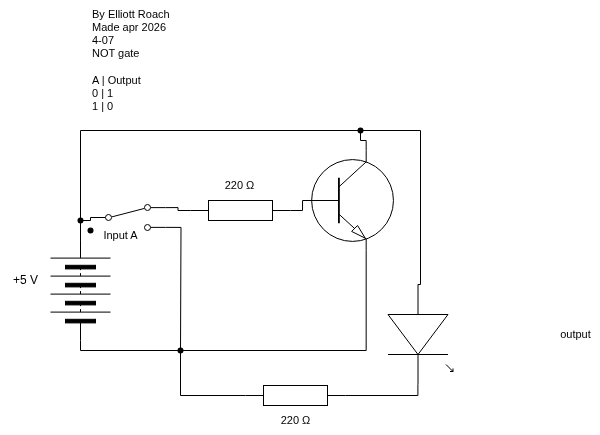

The diagram above was exported from draw.io. Its source (the exported page's mxGraphModel, read from the mxfile embedded in the PNG):
<mxGraphModel dx="465" dy="1538" grid="1" gridSize="10" guides="1" tooltips="1" connect="1" arrows="1" fold="1" page="1" pageScale="1" pageWidth="850" pageHeight="1100" math="0" shadow="0">
  <root>
    <mxCell id="0" />
    <mxCell id="1" parent="0" />
    <mxCell id="3" value="" style="pointerEvents=1;verticalLabelPosition=bottom;shadow=0;dashed=0;align=center;html=1;verticalAlign=top;shape=mxgraph.electrical.resistors.resistor_1;rotation=0;" parent="1" vertex="1">
      <mxGeometry x="425" y="155" width="100" height="20" as="geometry" />
    </mxCell>
    <mxCell id="36" style="edgeStyle=orthogonalEdgeStyle;shape=connector;curved=0;rounded=0;html=1;exitDx=0;exitDy=0;exitPerimeter=0;strokeColor=#000000;align=center;verticalAlign=middle;fontFamily=Helvetica;fontSize=11;fontColor=default;labelBackgroundColor=default;endArrow=none;endFill=0;" edge="1" parent="1" source="41" target="26">
      <mxGeometry relative="1" as="geometry">
        <mxPoint x="300" y="-40" as="targetPoint" />
        <Array as="points" />
      </mxGeometry>
    </mxCell>
    <mxCell id="4" value="" style="verticalLabelPosition=bottom;shadow=0;dashed=0;align=center;html=1;verticalAlign=top;shape=mxgraph.electrical.opto_electronics.led_1;pointerEvents=1;rotation=90;" parent="1" vertex="1">
      <mxGeometry x="550" y="71.5" width="100" height="65" as="geometry" />
    </mxCell>
    <mxCell id="8" style="edgeStyle=orthogonalEdgeStyle;shape=connector;curved=0;rounded=0;html=1;exitDx=0;exitDy=0;exitPerimeter=0;entryX=0;entryY=0.5;entryDx=0;entryDy=0;strokeColor=#000000;align=center;verticalAlign=middle;fontFamily=Helvetica;fontSize=11;fontColor=default;labelBackgroundColor=default;endArrow=none;endFill=0;" parent="1" source="18" target="11" edge="1">
      <mxGeometry relative="1" as="geometry">
        <mxPoint x="342.9" y="48.809999999999945" as="targetPoint" />
      </mxGeometry>
    </mxCell>
    <mxCell id="9" value="220&amp;nbsp;Ω" style="text;html=1;align=center;verticalAlign=middle;resizable=0;points=[];autosize=1;strokeColor=none;fillColor=none;fontFamily=Helvetica;fontSize=11;fontColor=default;labelBackgroundColor=default;" parent="1" vertex="1">
      <mxGeometry x="450" y="175" width="50" height="30" as="geometry" />
    </mxCell>
    <mxCell id="10" value="By Elliott Roach&lt;div&gt;Made apr 2026&amp;nbsp;&lt;/div&gt;&lt;div&gt;4-07&lt;/div&gt;&lt;div&gt;NOT gate&lt;/div&gt;&lt;div&gt;&lt;br&gt;&lt;/div&gt;&lt;div&gt;A | Output&lt;/div&gt;&lt;div&gt;0 | 1&lt;/div&gt;&lt;div&gt;1 | 0&lt;/div&gt;" style="text;html=1;align=left;verticalAlign=middle;resizable=0;points=[];autosize=1;strokeColor=none;fillColor=none;fontFamily=Helvetica;fontSize=11;fontColor=default;labelBackgroundColor=default;" parent="1" vertex="1">
      <mxGeometry x="270" y="-230" width="100" height="120" as="geometry" />
    </mxCell>
    <mxCell id="15" style="edgeStyle=orthogonalEdgeStyle;shape=connector;curved=0;rounded=0;html=1;entryX=0;entryY=0.5;entryDx=0;entryDy=0;strokeColor=#000000;align=center;verticalAlign=middle;fontFamily=Helvetica;fontSize=11;fontColor=default;labelBackgroundColor=default;endArrow=none;endFill=0;exitDx=0;exitDy=0;" parent="1" source="26" target="13" edge="1">
      <mxGeometry relative="1" as="geometry">
        <Array as="points">
          <mxPoint x="260" y="-10" />
          <mxPoint x="270" y="-10" />
        </Array>
        <mxPoint x="240" as="sourcePoint" />
      </mxGeometry>
    </mxCell>
    <mxCell id="11" value="" style="pointerEvents=1;verticalLabelPosition=bottom;shadow=0;dashed=0;align=center;html=1;verticalAlign=top;shape=mxgraph.electrical.miscellaneous.batteryStack;fontFamily=Helvetica;fontSize=11;fontColor=default;labelBackgroundColor=default;rotation=-90;" parent="1" vertex="1">
      <mxGeometry x="210" y="30" width="100" height="60" as="geometry" />
    </mxCell>
    <mxCell id="12" value="+5 V" style="text;html=1;align=center;verticalAlign=middle;resizable=0;points=[];autosize=1;strokeColor=none;fillColor=none;" parent="1" vertex="1">
      <mxGeometry x="180" y="35" width="50" height="30" as="geometry" />
    </mxCell>
    <mxCell id="16" style="edgeStyle=orthogonalEdgeStyle;shape=connector;curved=0;rounded=0;html=1;exitX=1;exitY=0.88;exitDx=0;exitDy=0;strokeColor=#000000;align=center;verticalAlign=middle;fontFamily=Helvetica;fontSize=11;fontColor=default;labelBackgroundColor=default;endArrow=none;endFill=0;" parent="1" source="13" edge="1">
      <mxGeometry relative="1" as="geometry">
        <mxPoint x="360" y="120" as="targetPoint" />
      </mxGeometry>
    </mxCell>
    <mxCell id="13" value="" style="html=1;shape=mxgraph.electrical.electro-mechanical.twoWaySwitch;aspect=fixed;elSwitchState=2;fontFamily=Helvetica;fontSize=11;fontColor=default;labelBackgroundColor=default;" parent="1" vertex="1">
      <mxGeometry x="270" y="-26" width="75" height="26" as="geometry" />
    </mxCell>
    <mxCell id="18" value="" style="shape=waypoint;sketch=0;size=6;pointerEvents=1;points=[];fillColor=none;resizable=0;rotatable=0;perimeter=centerPerimeter;snapToPoint=1;fontFamily=Helvetica;fontSize=11;fontColor=default;labelBackgroundColor=default;" parent="1" vertex="1">
      <mxGeometry x="350" y="110" width="20" height="20" as="geometry" />
    </mxCell>
    <mxCell id="20" value="Input A" style="text;html=1;align=center;verticalAlign=middle;resizable=0;points=[];autosize=1;strokeColor=none;fillColor=none;fontFamily=Helvetica;fontSize=11;fontColor=default;labelBackgroundColor=default;" parent="1" vertex="1">
      <mxGeometry x="270" y="-10" width="60" height="30" as="geometry" />
    </mxCell>
    <mxCell id="37" style="edgeStyle=orthogonalEdgeStyle;shape=connector;curved=0;rounded=0;html=1;exitX=0.7;exitY=1;exitDx=0;exitDy=0;exitPerimeter=0;strokeColor=#000000;align=center;verticalAlign=middle;fontFamily=Helvetica;fontSize=11;fontColor=default;labelBackgroundColor=default;endArrow=none;endFill=0;entryX=0.667;entryY=0.528;entryDx=0;entryDy=0;entryPerimeter=0;" edge="1" parent="1" source="21" target="18">
      <mxGeometry relative="1" as="geometry">
        <mxPoint x="360" y="220" as="targetPoint" />
        <Array as="points">
          <mxPoint x="546" y="120" />
        </Array>
      </mxGeometry>
    </mxCell>
    <mxCell id="43" style="edgeStyle=orthogonalEdgeStyle;shape=connector;curved=0;rounded=0;html=1;exitX=0.7;exitY=0;exitDx=0;exitDy=0;exitPerimeter=0;strokeColor=#000000;align=center;verticalAlign=middle;fontFamily=Helvetica;fontSize=11;fontColor=default;labelBackgroundColor=default;endArrow=none;endFill=0;" edge="1" parent="1" source="21" target="41">
      <mxGeometry relative="1" as="geometry" />
    </mxCell>
    <mxCell id="21" value="" style="verticalLabelPosition=bottom;shadow=0;dashed=0;align=center;html=1;verticalAlign=top;shape=mxgraph.electrical.transistors.npn_transistor_1;" parent="1" vertex="1">
      <mxGeometry x="480" y="-80" width="95" height="100" as="geometry" />
    </mxCell>
    <mxCell id="23" style="edgeStyle=orthogonalEdgeStyle;shape=connector;curved=0;rounded=0;html=1;exitX=1;exitY=0.54;exitDx=0;exitDy=0;exitPerimeter=0;entryX=1;entryY=0.5;entryDx=0;entryDy=0;entryPerimeter=0;strokeColor=#000000;align=center;verticalAlign=middle;fontFamily=Helvetica;fontSize=11;fontColor=default;labelBackgroundColor=default;endArrow=none;endFill=0;" parent="1" source="4" target="3" edge="1">
      <mxGeometry relative="1" as="geometry" />
    </mxCell>
    <mxCell id="24" style="edgeStyle=orthogonalEdgeStyle;shape=connector;curved=0;rounded=0;html=1;exitX=0;exitY=0.5;exitDx=0;exitDy=0;exitPerimeter=0;entryX=0.549;entryY=0.654;entryDx=0;entryDy=0;entryPerimeter=0;strokeColor=#000000;align=center;verticalAlign=middle;fontFamily=Helvetica;fontSize=11;fontColor=default;labelBackgroundColor=default;endArrow=none;endFill=0;" parent="1" source="3" target="18" edge="1">
      <mxGeometry relative="1" as="geometry" />
    </mxCell>
    <mxCell id="29" value="" style="pointerEvents=1;verticalLabelPosition=bottom;shadow=0;dashed=0;align=center;html=1;verticalAlign=top;shape=mxgraph.electrical.resistors.resistor_1;rotation=0;" parent="1" vertex="1">
      <mxGeometry x="370" y="-30" width="100" height="20" as="geometry" />
    </mxCell>
    <mxCell id="30" style="edgeStyle=orthogonalEdgeStyle;shape=connector;curved=0;rounded=0;html=1;exitX=1;exitY=0.12;exitDx=0;exitDy=0;entryX=0;entryY=0.5;entryDx=0;entryDy=0;entryPerimeter=0;strokeColor=#000000;align=center;verticalAlign=middle;fontFamily=Helvetica;fontSize=11;fontColor=default;labelBackgroundColor=default;endArrow=none;endFill=0;" parent="1" source="13" target="29" edge="1">
      <mxGeometry relative="1" as="geometry" />
    </mxCell>
    <mxCell id="31" style="edgeStyle=orthogonalEdgeStyle;shape=connector;curved=0;rounded=0;html=1;exitX=1;exitY=0.5;exitDx=0;exitDy=0;exitPerimeter=0;entryX=0;entryY=0.5;entryDx=0;entryDy=0;entryPerimeter=0;strokeColor=#000000;align=center;verticalAlign=middle;fontFamily=Helvetica;fontSize=11;fontColor=default;labelBackgroundColor=default;endArrow=none;endFill=0;" parent="1" source="29" target="21" edge="1">
      <mxGeometry relative="1" as="geometry" />
    </mxCell>
    <mxCell id="33" value="220 Ω" style="text;html=1;align=center;verticalAlign=middle;resizable=0;points=[];autosize=1;strokeColor=none;fillColor=none;fontFamily=Helvetica;fontSize=11;fontColor=default;labelBackgroundColor=default;" parent="1" vertex="1">
      <mxGeometry x="394" y="-60" width="50" height="30" as="geometry" />
    </mxCell>
    <mxCell id="34" value="output" style="text;html=1;align=center;verticalAlign=middle;resizable=0;points=[];autosize=1;strokeColor=none;fillColor=none;fontFamily=Helvetica;fontSize=11;fontColor=default;labelBackgroundColor=default;" parent="1" vertex="1">
      <mxGeometry x="730" y="89" width="50" height="30" as="geometry" />
    </mxCell>
    <mxCell id="35" value="" style="edgeStyle=orthogonalEdgeStyle;shape=connector;curved=0;rounded=0;html=1;entryDx=0;entryDy=0;strokeColor=#000000;align=center;verticalAlign=middle;fontFamily=Helvetica;fontSize=11;fontColor=default;labelBackgroundColor=default;endArrow=none;endFill=0;exitX=1;exitY=0.5;exitDx=0;exitDy=0;" edge="1" parent="1" source="11" target="26">
      <mxGeometry relative="1" as="geometry">
        <Array as="points" />
        <mxPoint x="260" y="10" as="sourcePoint" />
        <mxPoint x="270" y="-13" as="targetPoint" />
      </mxGeometry>
    </mxCell>
    <mxCell id="26" value="" style="shape=waypoint;sketch=0;size=6;pointerEvents=1;points=[];fillColor=none;resizable=0;rotatable=0;perimeter=centerPerimeter;snapToPoint=1;fontFamily=Helvetica;fontSize=11;fontColor=default;labelBackgroundColor=default;" parent="1" vertex="1">
      <mxGeometry x="250" y="-20" width="20" height="20" as="geometry" />
    </mxCell>
    <mxCell id="38" value="" style="shape=waypoint;sketch=0;size=6;pointerEvents=1;points=[];fillColor=none;resizable=0;rotatable=0;perimeter=centerPerimeter;snapToPoint=1;fontFamily=Helvetica;fontSize=11;fontColor=default;labelBackgroundColor=default;" vertex="1" parent="1">
      <mxGeometry x="260" y="-10" width="20" height="20" as="geometry" />
    </mxCell>
    <mxCell id="42" value="" style="edgeStyle=orthogonalEdgeStyle;shape=connector;curved=0;rounded=0;html=1;exitX=0;exitY=0.54;exitDx=0;exitDy=0;exitPerimeter=0;strokeColor=#000000;align=center;verticalAlign=middle;fontFamily=Helvetica;fontSize=11;fontColor=default;labelBackgroundColor=default;endArrow=none;endFill=0;" edge="1" parent="1" source="4" target="41">
      <mxGeometry relative="1" as="geometry">
        <mxPoint x="260" y="-10" as="targetPoint" />
        <mxPoint x="597" y="54" as="sourcePoint" />
        <Array as="points">
          <mxPoint x="600" y="54" />
          <mxPoint x="600" y="-100" />
        </Array>
      </mxGeometry>
    </mxCell>
    <mxCell id="41" value="" style="shape=waypoint;sketch=0;size=6;pointerEvents=1;points=[];fillColor=none;resizable=0;rotatable=0;perimeter=centerPerimeter;snapToPoint=1;fontFamily=Helvetica;fontSize=11;fontColor=default;labelBackgroundColor=default;" vertex="1" parent="1">
      <mxGeometry x="530" y="-110" width="20" height="20" as="geometry" />
    </mxCell>
  </root>
</mxGraphModel>